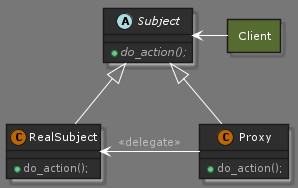

The diagram above was rendered by PlantUML. Its source (embedded in the PNG):
@startuml proxy_pattern

!define DARKORANGE
!includeurl https://raw.githubusercontent.com/Drakemor/RedDress-PlantUML/master/style.puml

abstract class Subject {
    + {abstract} do_action();
}

class RealSubject {
    + do_action();
}

class Proxy {
    + do_action();
}

allow_mixing
rectangle Client #DarkOliveGreen

Client -left-> Subject
Subject <|-- RealSubject
Subject <|-- Proxy
RealSubject <-left- Proxy : <<delegate>>

@enduml